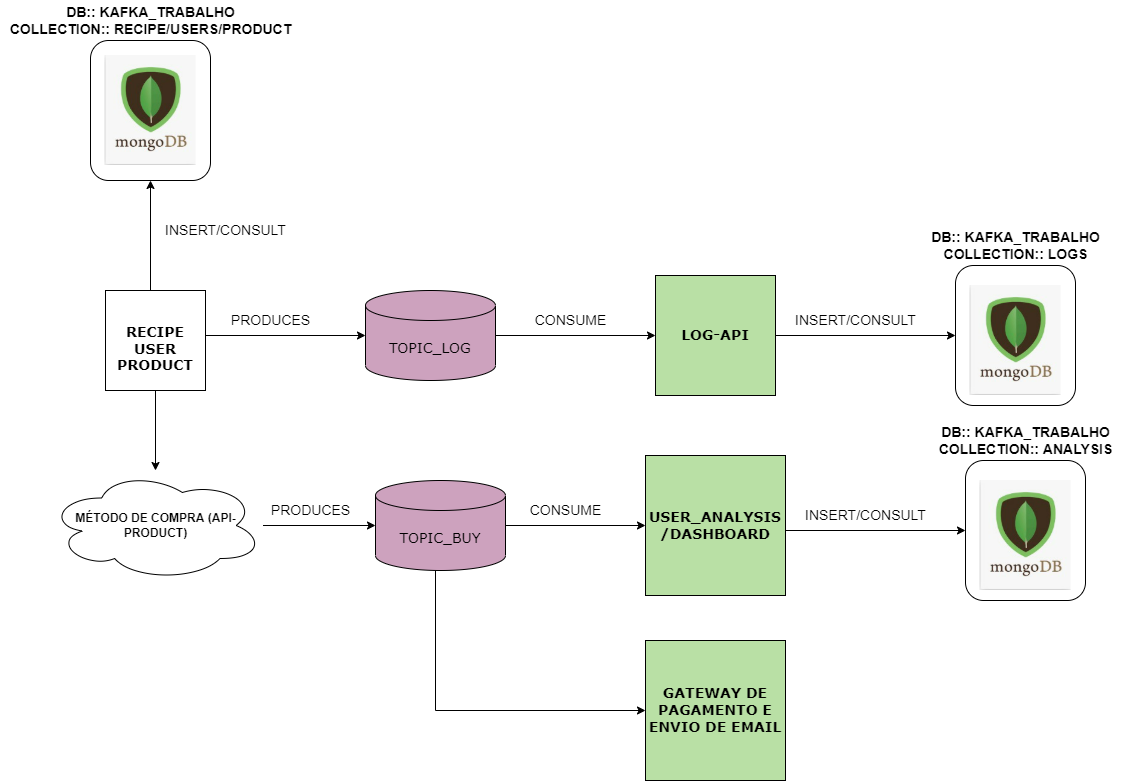

The diagram above was exported from draw.io. Its source (the exported page's mxGraphModel, read from the mxfile embedded in the PNG):
<mxGraphModel dx="1399" dy="649" grid="1" gridSize="10" guides="1" tooltips="1" connect="1" arrows="1" fold="1" page="1" pageScale="1" pageWidth="1200" pageHeight="1920" math="0" shadow="0">
  <root>
    <mxCell id="0" />
    <mxCell id="1" parent="0" />
    <mxCell id="HBVB3mAL5FNTN1BVTwS1-23" style="edgeStyle=orthogonalEdgeStyle;rounded=0;orthogonalLoop=1;jettySize=auto;html=1;" edge="1" parent="1" source="HBVB3mAL5FNTN1BVTwS1-1" target="HBVB3mAL5FNTN1BVTwS1-21">
      <mxGeometry relative="1" as="geometry" />
    </mxCell>
    <mxCell id="HBVB3mAL5FNTN1BVTwS1-1" value="&lt;br&gt;&lt;b&gt;RECIPE&lt;br&gt;USER&lt;br&gt;PRODUCT&lt;br&gt;&lt;/b&gt;" style="whiteSpace=wrap;html=1;aspect=fixed;fontFamily=Verdana;fontSize=14;" vertex="1" parent="1">
      <mxGeometry x="140" y="1460" width="100" height="100" as="geometry" />
    </mxCell>
    <mxCell id="HBVB3mAL5FNTN1BVTwS1-2" style="edgeStyle=orthogonalEdgeStyle;rounded=0;orthogonalLoop=1;jettySize=auto;html=1;entryX=0;entryY=0.5;entryDx=0;entryDy=0;entryPerimeter=0;fontSize=14;" edge="1" target="HBVB3mAL5FNTN1BVTwS1-4" parent="1">
      <mxGeometry relative="1" as="geometry">
        <mxPoint x="240" y="1505" as="sourcePoint" />
      </mxGeometry>
    </mxCell>
    <mxCell id="HBVB3mAL5FNTN1BVTwS1-3" value="PRODUCES" style="text;html=1;align=center;verticalAlign=middle;resizable=0;points=[];autosize=1;strokeColor=none;fillColor=none;fontSize=14;fontColor=#000000;" vertex="1" parent="1">
      <mxGeometry x="260" y="1480" width="90" height="20" as="geometry" />
    </mxCell>
    <mxCell id="HBVB3mAL5FNTN1BVTwS1-4" value="TOPIC_LOG" style="shape=cylinder3;whiteSpace=wrap;html=1;boundedLbl=1;backgroundOutline=1;size=15;fontFamily=Verdana;fontSize=14;fillColor=#CDA2BE;" vertex="1" parent="1">
      <mxGeometry x="400" y="1460" width="130" height="90" as="geometry" />
    </mxCell>
    <mxCell id="HBVB3mAL5FNTN1BVTwS1-5" value="CONSUME" style="text;html=1;align=center;verticalAlign=middle;resizable=0;points=[];autosize=1;strokeColor=none;fillColor=none;fontSize=14;fontColor=#000000;" vertex="1" parent="1">
      <mxGeometry x="560" y="1480" width="90" height="20" as="geometry" />
    </mxCell>
    <mxCell id="HBVB3mAL5FNTN1BVTwS1-6" style="edgeStyle=orthogonalEdgeStyle;rounded=0;orthogonalLoop=1;jettySize=auto;html=1;fontSize=14;" edge="1" source="HBVB3mAL5FNTN1BVTwS1-4" target="HBVB3mAL5FNTN1BVTwS1-7" parent="1">
      <mxGeometry relative="1" as="geometry" />
    </mxCell>
    <mxCell id="HBVB3mAL5FNTN1BVTwS1-7" value="&lt;b&gt;LOG-API&lt;/b&gt;" style="whiteSpace=wrap;html=1;aspect=fixed;fontFamily=Verdana;fontSize=14;fillColor=#B9E0A5;" vertex="1" parent="1">
      <mxGeometry x="690" y="1445" width="120" height="120" as="geometry" />
    </mxCell>
    <mxCell id="HBVB3mAL5FNTN1BVTwS1-8" value="INSERT/CONSULT" style="text;html=1;align=center;verticalAlign=middle;resizable=0;points=[];autosize=1;strokeColor=none;fillColor=none;fontSize=14;fontColor=#000000;" vertex="1" parent="1">
      <mxGeometry x="820" y="1480" width="140" height="20" as="geometry" />
    </mxCell>
    <mxCell id="HBVB3mAL5FNTN1BVTwS1-9" style="edgeStyle=orthogonalEdgeStyle;rounded=0;orthogonalLoop=1;jettySize=auto;html=1;fontSize=14;" edge="1" source="HBVB3mAL5FNTN1BVTwS1-7" target="HBVB3mAL5FNTN1BVTwS1-11" parent="1">
      <mxGeometry relative="1" as="geometry" />
    </mxCell>
    <mxCell id="HBVB3mAL5FNTN1BVTwS1-10" value="" style="group" connectable="0" vertex="1" parent="1">
      <mxGeometry x="990" y="1435" width="120" height="140" as="geometry" />
    </mxCell>
    <mxCell id="HBVB3mAL5FNTN1BVTwS1-11" value="&lt;img&gt;" style="rounded=1;whiteSpace=wrap;html=1;fontSize=14;" vertex="1" parent="HBVB3mAL5FNTN1BVTwS1-10">
      <mxGeometry width="120" height="140" as="geometry" />
    </mxCell>
    <mxCell id="HBVB3mAL5FNTN1BVTwS1-12" value="" style="shape=image;verticalLabelPosition=bottom;labelBackgroundColor=default;verticalAlign=top;aspect=fixed;imageAspect=0;image=data:image/jpeg,(base64 omitted: 9224 chars);" vertex="1" parent="HBVB3mAL5FNTN1BVTwS1-10">
      <mxGeometry x="14.370000000000005" y="20" width="91.26" height="110" as="geometry" />
    </mxCell>
    <mxCell id="HBVB3mAL5FNTN1BVTwS1-13" value="&lt;b&gt;DB:: KAFKA_TRABALHO&lt;br&gt;COLLECTION:: LOGS&lt;/b&gt;" style="text;html=1;align=center;verticalAlign=middle;resizable=0;points=[];autosize=1;strokeColor=none;fillColor=none;fontSize=14;" vertex="1" parent="1">
      <mxGeometry x="960" y="1395" width="180" height="40" as="geometry" />
    </mxCell>
    <mxCell id="HBVB3mAL5FNTN1BVTwS1-14" value="INSERT/CONSULT" style="text;html=1;align=center;verticalAlign=middle;resizable=0;points=[];autosize=1;strokeColor=none;fillColor=none;fontSize=14;fontColor=#000000;" vertex="1" parent="1">
      <mxGeometry x="190" y="1390" width="140" height="20" as="geometry" />
    </mxCell>
    <mxCell id="HBVB3mAL5FNTN1BVTwS1-15" style="edgeStyle=orthogonalEdgeStyle;rounded=0;orthogonalLoop=1;jettySize=auto;html=1;entryX=0.5;entryY=1;entryDx=0;entryDy=0;fontSize=14;" edge="1" target="HBVB3mAL5FNTN1BVTwS1-18" parent="1">
      <mxGeometry relative="1" as="geometry">
        <mxPoint x="185" y="1460" as="sourcePoint" />
      </mxGeometry>
    </mxCell>
    <mxCell id="HBVB3mAL5FNTN1BVTwS1-16" value="" style="group" connectable="0" vertex="1" parent="1">
      <mxGeometry x="40" y="1180" width="295" height="170" as="geometry" />
    </mxCell>
    <mxCell id="HBVB3mAL5FNTN1BVTwS1-17" value="" style="group" connectable="0" vertex="1" parent="HBVB3mAL5FNTN1BVTwS1-16">
      <mxGeometry x="85" y="30" width="120" height="140" as="geometry" />
    </mxCell>
    <mxCell id="HBVB3mAL5FNTN1BVTwS1-18" value="&lt;img&gt;" style="rounded=1;whiteSpace=wrap;html=1;fontSize=14;" vertex="1" parent="HBVB3mAL5FNTN1BVTwS1-17">
      <mxGeometry width="120" height="140" as="geometry" />
    </mxCell>
    <mxCell id="HBVB3mAL5FNTN1BVTwS1-19" value="" style="shape=image;verticalLabelPosition=bottom;labelBackgroundColor=default;verticalAlign=top;aspect=fixed;imageAspect=0;image=data:image/jpeg,(base64 omitted: 9224 chars);" vertex="1" parent="HBVB3mAL5FNTN1BVTwS1-17">
      <mxGeometry x="14.370000000000005" y="15" width="91.26" height="110" as="geometry" />
    </mxCell>
    <mxCell id="HBVB3mAL5FNTN1BVTwS1-20" value="&lt;b&gt;DB:: KAFKA_TRABALHO&lt;/b&gt;&lt;b&gt;&lt;br&gt;COLLECTION:: RECIPE/USERS/PRODUCT&lt;/b&gt;" style="text;html=1;align=center;verticalAlign=middle;resizable=0;points=[];autosize=1;strokeColor=none;fillColor=none;fontSize=14;" vertex="1" parent="HBVB3mAL5FNTN1BVTwS1-16">
      <mxGeometry x="-5" y="-10" width="300" height="40" as="geometry" />
    </mxCell>
    <mxCell id="HBVB3mAL5FNTN1BVTwS1-32" style="edgeStyle=orthogonalEdgeStyle;rounded=0;orthogonalLoop=1;jettySize=auto;html=1;" edge="1" parent="1" source="HBVB3mAL5FNTN1BVTwS1-21" target="HBVB3mAL5FNTN1BVTwS1-26">
      <mxGeometry relative="1" as="geometry" />
    </mxCell>
    <mxCell id="HBVB3mAL5FNTN1BVTwS1-21" value="&lt;b&gt;MÉTODO DE COMPRA (API-PRODUCT)&lt;/b&gt;" style="ellipse;shape=cloud;whiteSpace=wrap;html=1;" vertex="1" parent="1">
      <mxGeometry x="82.5" y="1640" width="215" height="110" as="geometry" />
    </mxCell>
    <mxCell id="HBVB3mAL5FNTN1BVTwS1-24" value="PRODUCES" style="text;html=1;align=center;verticalAlign=middle;resizable=0;points=[];autosize=1;strokeColor=none;fillColor=none;fontSize=14;fontColor=#000000;" vertex="1" parent="1">
      <mxGeometry x="300" y="1670" width="90" height="20" as="geometry" />
    </mxCell>
    <mxCell id="HBVB3mAL5FNTN1BVTwS1-34" style="edgeStyle=orthogonalEdgeStyle;rounded=0;orthogonalLoop=1;jettySize=auto;html=1;" edge="1" parent="1" source="HBVB3mAL5FNTN1BVTwS1-26" target="HBVB3mAL5FNTN1BVTwS1-33">
      <mxGeometry relative="1" as="geometry" />
    </mxCell>
    <mxCell id="HBVB3mAL5FNTN1BVTwS1-36" style="edgeStyle=orthogonalEdgeStyle;rounded=0;orthogonalLoop=1;jettySize=auto;html=1;entryX=0;entryY=0.5;entryDx=0;entryDy=0;" edge="1" parent="1" source="HBVB3mAL5FNTN1BVTwS1-26" target="HBVB3mAL5FNTN1BVTwS1-35">
      <mxGeometry relative="1" as="geometry">
        <Array as="points">
          <mxPoint x="470" y="1880" />
        </Array>
      </mxGeometry>
    </mxCell>
    <mxCell id="HBVB3mAL5FNTN1BVTwS1-26" value="TOPIC_BUY" style="shape=cylinder3;whiteSpace=wrap;html=1;boundedLbl=1;backgroundOutline=1;size=15;fontFamily=Verdana;fontSize=14;fillColor=#CDA2BE;" vertex="1" parent="1">
      <mxGeometry x="410" y="1650" width="130" height="90" as="geometry" />
    </mxCell>
    <mxCell id="HBVB3mAL5FNTN1BVTwS1-27" value="CONSUME" style="text;html=1;align=center;verticalAlign=middle;resizable=0;points=[];autosize=1;strokeColor=none;fillColor=none;fontSize=14;fontColor=#000000;" vertex="1" parent="1">
      <mxGeometry x="555" y="1670" width="90" height="20" as="geometry" />
    </mxCell>
    <mxCell id="HBVB3mAL5FNTN1BVTwS1-33" value="&lt;b&gt;USER_ANALYSIS&lt;br&gt;/DASHBOARD&lt;/b&gt;" style="whiteSpace=wrap;html=1;aspect=fixed;fontFamily=Verdana;fontSize=14;fillColor=#B9E0A5;" vertex="1" parent="1">
      <mxGeometry x="680" y="1625" width="140" height="140" as="geometry" />
    </mxCell>
    <mxCell id="HBVB3mAL5FNTN1BVTwS1-35" value="&lt;b&gt;GATEWAY DE PAGAMENTO E ENVIO DE EMAIL&lt;/b&gt;" style="whiteSpace=wrap;html=1;aspect=fixed;fontFamily=Verdana;fontSize=14;fillColor=#B9E0A5;" vertex="1" parent="1">
      <mxGeometry x="680" y="1810" width="140" height="140" as="geometry" />
    </mxCell>
    <mxCell id="HBVB3mAL5FNTN1BVTwS1-44" value="INSERT/CONSULT" style="text;html=1;align=center;verticalAlign=middle;resizable=0;points=[];autosize=1;strokeColor=none;fillColor=none;fontSize=14;fontColor=#000000;" vertex="1" parent="1">
      <mxGeometry x="830" y="1675" width="140" height="20" as="geometry" />
    </mxCell>
    <mxCell id="HBVB3mAL5FNTN1BVTwS1-45" style="edgeStyle=orthogonalEdgeStyle;rounded=0;orthogonalLoop=1;jettySize=auto;html=1;fontSize=14;" edge="1" target="HBVB3mAL5FNTN1BVTwS1-47" parent="1">
      <mxGeometry relative="1" as="geometry">
        <mxPoint x="820" y="1700" as="sourcePoint" />
      </mxGeometry>
    </mxCell>
    <mxCell id="HBVB3mAL5FNTN1BVTwS1-46" value="" style="group" connectable="0" vertex="1" parent="1">
      <mxGeometry x="1000" y="1630" width="120" height="140" as="geometry" />
    </mxCell>
    <mxCell id="HBVB3mAL5FNTN1BVTwS1-47" value="&lt;img&gt;" style="rounded=1;whiteSpace=wrap;html=1;fontSize=14;" vertex="1" parent="HBVB3mAL5FNTN1BVTwS1-46">
      <mxGeometry width="120" height="140" as="geometry" />
    </mxCell>
    <mxCell id="HBVB3mAL5FNTN1BVTwS1-48" value="" style="shape=image;verticalLabelPosition=bottom;labelBackgroundColor=default;verticalAlign=top;aspect=fixed;imageAspect=0;image=data:image/jpeg,(base64 omitted: 9224 chars);" vertex="1" parent="HBVB3mAL5FNTN1BVTwS1-46">
      <mxGeometry x="14.370000000000005" y="20" width="91.26" height="110" as="geometry" />
    </mxCell>
    <mxCell id="HBVB3mAL5FNTN1BVTwS1-49" value="&lt;b&gt;DB:: KAFKA_TRABALHO&lt;br&gt;COLLECTION:: ANALYSIS&lt;/b&gt;" style="text;html=1;align=center;verticalAlign=middle;resizable=0;points=[];autosize=1;strokeColor=none;fillColor=none;fontSize=14;" vertex="1" parent="1">
      <mxGeometry x="965" y="1590" width="190" height="40" as="geometry" />
    </mxCell>
  </root>
</mxGraphModel>